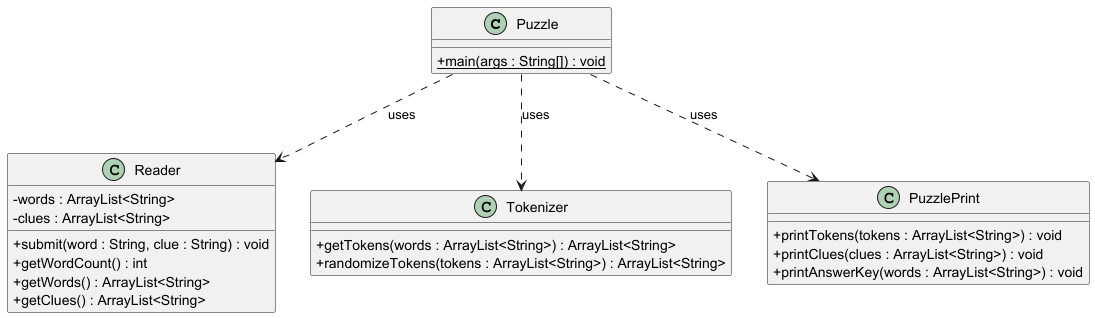

The diagram above was rendered by PlantUML. Its source (embedded in the PNG):
@startuml
skinparam classAttributeIconSize 0

class Puzzle {
  +{static} main(args : String[]) : void
}

class Reader {
  -words : ArrayList<String>
  -clues : ArrayList<String>
  +submit(word : String, clue : String) : void
  +getWordCount() : int
  +getWords() : ArrayList<String>
  +getClues() : ArrayList<String>
}

class Tokenizer {
  +getTokens(words : ArrayList<String>) : ArrayList<String>
  +randomizeTokens(tokens : ArrayList<String>) : ArrayList<String>
}

class PuzzlePrint {
  +printTokens(tokens : ArrayList<String>) : void
  +printClues(clues : ArrayList<String>) : void
  +printAnswerKey(words : ArrayList<String>) : void
}

Puzzle ..> Reader : uses
Puzzle ..> Tokenizer : uses
Puzzle ..> PuzzlePrint : uses

@enduml